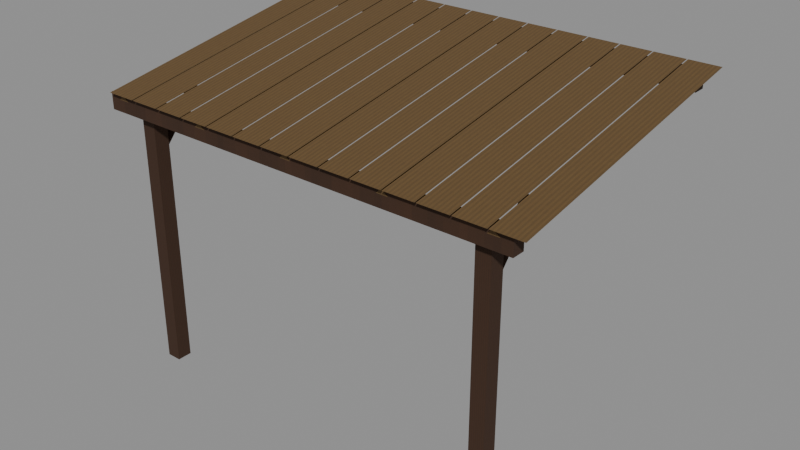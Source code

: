 # Source: level_camp_canopy.blend  (saved by Blender 5.0.118; exported with 4.5.12 LTS)
import bpy
from mathutils import Matrix  # noqa: F401  (used for matrix-valued properties, if any)

bpy.ops.wm.read_factory_settings(use_empty=True)
scene = bpy.context.scene
scene.name = 'Scene'

# ---- images (referenced by path relative to the original .blend; pixels are not part of the script)
import os
ASSET_DIR = os.environ.get("B2B_ASSET_DIR", "")  # directory of the original .blend (textures are referenced by path, not embedded)
HERE = os.path.dirname(os.path.abspath(__file__))  # packed textures are extracted next to this script under _unpacked/

def load_image(name, relpath, width, height, colorspace="sRGB"):
    """Load a texture the original file referenced (path relative to the .blend, or extracted next to this script)."""
    p = next((c for c in (os.path.join(HERE, relpath), os.path.join(ASSET_DIR, relpath)) if relpath and os.path.exists(c)), "")
    if p:
        img = bpy.data.images.load(p, check_existing=True)
        img.name = name
    else:  # same state as the original file: an image datablock whose file is absent (Cycles renders it pink)
        img = bpy.data.images.new(name, width, height)
        img.source = "FILE"
        img.filepath = "//" + (relpath or name)
    img.colorspace_settings.name = colorspace
    return img
img_original_oak_diffuse = load_image('Original oak diffuse', '_unpacked/Original_oak_diffuse.ce2c759f.png', 64, 64, 'sRGB')
img_original_pine_diffuse = load_image('Original pine diffuse', '_unpacked/Original_pine_diffuse.5ff00366.png', 64, 64, 'sRGB')

# ---- materials (node trees are filled in below, after node groups)
mat_rebuild_original_oak = bpy.data.materials.new('Rebuild Original oak')
mat_rebuild_original_pine = bpy.data.materials.new('Rebuild Original pine')

# ---- material node trees
mat_rebuild_original_oak.use_nodes = True; mat_rebuild_original_oak.node_tree.nodes.clear()
_N = mat_rebuild_original_oak.node_tree.nodes; _L = mat_rebuild_original_oak.node_tree.links
n0 = _N.new('ShaderNodeBsdfPrincipled'); n0.name = 'Principled BSDF'; n0.location = (-200, 100)
n0.inputs[2].default_value = 0.88
n1 = _N.new('ShaderNodeOutputMaterial'); n1.name = 'Material Output'; n1.location = (200, 100)
n2 = _N.new('ShaderNodeTexImage'); n2.name = 'Image Texture'; n2.location = (0, 0)
n2.image = img_original_oak_diffuse
n2.interpolation = 'Closest'
_L.new(n0.outputs[0], n1.inputs[0])
_L.new(n2.outputs[0], n0.inputs[0])
n1.is_active_output = True
mat_rebuild_original_pine.use_nodes = True; mat_rebuild_original_pine.node_tree.nodes.clear()
_N = mat_rebuild_original_pine.node_tree.nodes; _L = mat_rebuild_original_pine.node_tree.links
n0 = _N.new('ShaderNodeBsdfPrincipled'); n0.name = 'Principled BSDF'; n0.location = (-200, 100)
n0.inputs[2].default_value = 0.88
n1 = _N.new('ShaderNodeOutputMaterial'); n1.name = 'Material Output'; n1.location = (200, 100)
n2 = _N.new('ShaderNodeTexImage'); n2.name = 'Image Texture'; n2.location = (0, 0)
n2.image = img_original_pine_diffuse
n2.interpolation = 'Closest'
_L.new(n0.outputs[0], n1.inputs[0])
_L.new(n2.outputs[0], n0.inputs[0])
n1.is_active_output = True

# ---- meshes
me_cube = bpy.data.meshes.new('Cube')
me_cube.from_pydata([(-1.82, -1.17, 0.0), (-1.82, -1.17, 2.54), (-1.82, -1.03, 0.0), (-1.82, -1.03, 2.54), (-1.68, -1.17, 0.0), (-1.68, -1.17, 2.54), (-1.68, -1.03, 0.0), (-1.68, -1.03, 2.54), (-1.695, -1.1, 2.05), (-1.75, -1.058, 2.014), (-1.805, -1.1, 2.05), (-1.75, -1.142, 2.086), (-1.695, -0.65, 2.57), (-1.75, -0.6084, 2.534), (-1.805, -0.65, 2.57), (-1.75, -0.6916, 2.606), (1.68, -1.17, 0.0), (1.68, -1.17, 2.54), (1.68, -1.03, 0.0), (1.68, -1.03, 2.54), (1.82, -1.17, 0.0), (1.82, -1.17, 2.54), (1.82, -1.03, 0.0), (1.82, -1.03, 2.54), (1.805, -1.1, 2.05), (1.75, -1.058, 2.014), (1.695, -1.1, 2.05), (1.75, -1.142, 2.086), (1.805, -0.65, 2.57), (1.75, -0.6084, 2.534), (1.695, -0.65, 2.57), (1.75, -0.6916, 2.606), (-2.06, 1.16, 2.88), (-2.06, 1.16, 3.04), (-2.06, 1.28, 2.88), (-2.06, 1.28, 3.04), (2.06, 1.16, 2.88), (2.06, 1.16, 3.04), (2.06, 1.28, 2.88), (2.06, 1.28, 3.04), (-2.06, -1.28, 2.45), (-2.06, -1.28, 2.61), (-2.06, -1.16, 2.45), (-2.06, -1.16, 2.61), (2.06, -1.28, 2.45), (2.06, -1.28, 2.61), (2.06, -1.16, 2.45), (2.06, -1.16, 2.61), (-1.955, 1.25, 2.99), (-1.9, 1.259, 2.936), (-1.845, 1.25, 2.99), (-1.9, 1.241, 3.044), (-1.955, -1.28, 2.56), (-1.9, -1.271, 2.506), (-1.845, -1.28, 2.56), (-1.9, -1.289, 2.614), (-1.005, 1.25, 2.99), (-0.95, 1.259, 2.936), (-0.895, 1.25, 2.99), (-0.95, 1.241, 3.044), (-1.005, -1.28, 2.56), (-0.95, -1.271, 2.506), (-0.895, -1.28, 2.56), (-0.95, -1.289, 2.614), (-0.055, 1.25, 2.99), (0.0, 1.259, 2.936), (0.055, 1.25, 2.99), (0.0, 1.241, 3.044), (-0.055, -1.28, 2.56), (0.0, -1.271, 2.506), (0.055, -1.28, 2.56), (0.0, -1.289, 2.614), (0.895, 1.25, 2.99), (0.95, 1.259, 2.936), (1.005, 1.25, 2.99), (0.95, 1.241, 3.044), (0.895, -1.28, 2.56), (0.95, -1.271, 2.506), (1.005, -1.28, 2.56), (0.95, -1.289, 2.614), (1.845, 1.25, 2.99), (1.9, 1.259, 2.936), (1.955, 1.25, 2.99), (1.9, 1.241, 3.044), (1.845, -1.28, 2.56), (1.9, -1.271, 2.506), (1.955, -1.28, 2.56), (1.9, -1.289, 2.614), (-2.0, 1.3, 3.08), (-1.71, 1.3, 3.08), (-1.71, -1.34, 2.63), (-2.0, -1.34, 2.63), (-1.7, 1.3, 3.08), (-1.41, 1.3, 3.08), (-1.41, -1.34, 2.63), (-1.7, -1.34, 2.63), (-1.4, 1.3, 3.08), (-1.11, 1.3, 3.08), (-1.11, -1.34, 2.63), (-1.4, -1.34, 2.63), (-1.1, 1.3, 3.08), (-0.81, 1.3, 3.08), (-0.81, -1.34, 2.63), (-1.1, -1.34, 2.63), (-0.8, 1.3, 3.08), (-0.51, 1.3, 3.08), (-0.51, -1.34, 2.63), (-0.8, -1.34, 2.63), (-0.5, 1.3, 3.08), (-0.21, 1.3, 3.08), (-0.21, -1.34, 2.63), (-0.5, -1.34, 2.63), (-0.2, 1.3, 3.08), (0.09, 1.3, 3.08), (0.09, -1.34, 2.63), (-0.2, -1.34, 2.63), (0.1, 1.3, 3.08), (0.39, 1.3, 3.08), (0.39, -1.34, 2.63), (0.1, -1.34, 2.63), (0.4, 1.3, 3.08), (0.69, 1.3, 3.08), (0.69, -1.34, 2.63), (0.4, -1.34, 2.63), (0.7, 1.3, 3.08), (0.99, 1.3, 3.08), (0.99, -1.34, 2.63), (0.7, -1.34, 2.63), (1.0, 1.3, 3.08), (1.29, 1.3, 3.08), (1.29, -1.34, 2.63), (1.0, -1.34, 2.63), (1.3, 1.3, 3.08), (1.59, 1.3, 3.08), (1.59, -1.34, 2.63), (1.3, -1.34, 2.63), (1.6, 1.3, 3.08), (1.89, 1.3, 3.08), (1.89, -1.34, 2.63), (1.6, -1.34, 2.63), (1.9, 1.3, 3.08), (2.19, 1.3, 3.08), (2.19, -1.34, 2.63), (1.9, -1.34, 2.63)], [], [(0, 1, 3, 2), (2, 3, 7, 6), (6, 7, 5, 4), (4, 5, 1, 0), (2, 6, 4, 0), (7, 3, 1, 5), (11, 10, 9, 8), (12, 13, 14, 15), (8, 9, 13, 12), (9, 10, 14, 13), (10, 11, 15, 14), (11, 8, 12, 15), (16, 17, 19, 18), (18, 19, 23, 22), (22, 23, 21, 20), (20, 21, 17, 16), (18, 22, 20, 16), (23, 19, 17, 21), (27, 26, 25, 24), (28, 29, 30, 31), (24, 25, 29, 28), (25, 26, 30, 29), (26, 27, 31, 30), (27, 24, 28, 31), (32, 33, 35, 34), (34, 35, 39, 38), (38, 39, 37, 36), (36, 37, 33, 32), (34, 38, 36, 32), (39, 35, 33, 37), (40, 41, 43, 42), (42, 43, 47, 46), (46, 47, 45, 44), (44, 45, 41, 40), (42, 46, 44, 40), (47, 43, 41, 45), (51, 50, 49, 48), (52, 53, 54, 55), (48, 49, 53, 52), (49, 50, 54, 53), (50, 51, 55, 54), (51, 48, 52, 55), (59, 58, 57, 56), (60, 61, 62, 63), (56, 57, 61, 60), (57, 58, 62, 61), (58, 59, 63, 62), (59, 56, 60, 63), (67, 66, 65, 64), (68, 69, 70, 71), (64, 65, 69, 68), (65, 66, 70, 69), (66, 67, 71, 70), (67, 64, 68, 71), (75, 74, 73, 72), (76, 77, 78, 79), (72, 73, 77, 76), (73, 74, 78, 77), (74, 75, 79, 78), (75, 72, 76, 79), (83, 82, 81, 80), (84, 85, 86, 87), (80, 81, 85, 84), (81, 82, 86, 85), (82, 83, 87, 86), (83, 80, 84, 87), (88, 91, 90, 89), (92, 95, 94, 93), (96, 99, 98, 97), (100, 103, 102, 101), (104, 107, 106, 105), (108, 111, 110, 109), (112, 115, 114, 113), (116, 119, 118, 117), (120, 123, 122, 121), (124, 127, 126, 125), (128, 131, 130, 129), (132, 135, 134, 133), (136, 139, 138, 137), (140, 143, 142, 141)])
me_cube.polygons.foreach_set('material_index', [0, 0, 0, 0, 0, 0, 0, 0, 0, 0, 0, 0, 0, 0, 0, 0, 0, 0, 0, 0, 0, 0, 0, 0, 0, 0, 0, 0, 0, 0, 0, 0, 0, 0, 0, 0, 1, 1, 1, 1, 1, 1, 1, 1, 1, 1, 1, 1, 1, 1, 1, 1, 1, 1, 1, 1, 1, 1, 1, 1, 1, 1, 1, 1, 1, 1, 1, 1, 1, 1, 1, 1, 1, 1, 1, 1, 1, 1, 1, 1])
_uv = me_cube.uv_layers.new(name='UVMap')
_uv.uv.foreach_set('vector', [0.025, 0.025, 0.025, 0.975, 0.975, 0.975, 0.975, 0.025, 0.025, 0.025, 0.025, 0.975, 0.975, 0.975, 0.975, 0.025, 0.975, 0.025, 0.975, 0.975, 0.025, 0.975, 0.025, 0.025, 0.975, 0.025, 0.975, 0.975, 0.025, 0.975, 0.025, 0.025, 0.025, 0.975, 0.975, 0.975, 0.975, 0.025, 0.025, 0.025, 0.975, 0.975, 0.025, 0.975, 0.025, 0.025, 0.975, 0.025, 0.5, 0.025, 0.025, 0.0991, 0.5, 0.1732, 0.975, 0.0991, 0.975, 0.9009, 0.5, 0.975, 0.025, 0.9009, 0.5, 0.8268, 0.0991, 0.08276, 0.1732, 0.025, 0.975, 0.8595, 0.9009, 0.9172, 0.1732, 0.025, 0.0991, 0.08276, 0.9009, 0.9172, 0.975, 0.8595, 0.0991, 0.08276, 0.025, 0.1405, 0.8268, 0.975, 0.9009, 0.9172, 0.025, 0.1405, 0.0991, 0.08276, 0.9009, 0.9172, 0.8268, 0.975, 0.025, 0.025, 0.025, 0.975, 0.975, 0.975, 0.975, 0.025, 0.025, 0.025, 0.025, 0.975, 0.975, 0.975, 0.975, 0.025, 0.975, 0.025, 0.975, 0.975, 0.025, 0.975, 0.025, 0.025, 0.975, 0.025, 0.975, 0.975, 0.025, 0.975, 0.025, 0.025, 0.025, 0.975, 0.975, 0.975, 0.975, 0.025, 0.025, 0.025, 0.975, 0.975, 0.025, 0.975, 0.025, 0.025, 0.975, 0.025, 0.5, 0.025, 0.025, 0.0991, 0.5, 0.1732, 0.975, 0.0991, 0.975, 0.9009, 0.5, 0.975, 0.025, 0.9009, 0.5, 0.8268, 0.0991, 0.08276, 0.1732, 0.025, 0.975, 0.8595, 0.9009, 0.9172, 0.1732, 0.025, 0.0991, 0.08276, 0.9009, 0.9172, 0.975, 0.8595, 0.0991, 0.08276, 0.025, 0.1405, 0.8268, 0.975, 0.9009, 0.9172, 0.025, 0.1405, 0.0991, 0.08276, 0.9009, 0.9172, 0.8268, 0.975, 0.025, 0.025, 0.025, 0.975, 0.975, 0.975, 0.975, 0.025, 0.025, 0.025, 0.025, 0.975, 0.975, 0.975, 0.975, 0.025, 0.975, 0.025, 0.975, 0.975, 0.025, 0.975, 0.025, 0.025, 0.975, 0.025, 0.975, 0.975, 0.025, 0.975, 0.025, 0.025, 0.025, 0.975, 0.975, 0.975, 0.975, 0.025, 0.025, 0.025, 0.975, 0.975, 0.025, 0.975, 0.025, 0.025, 0.975, 0.025, 0.025, 0.025, 0.025, 0.975, 0.975, 0.975, 0.975, 0.025, 0.025, 0.025, 0.025, 0.975, 0.975, 0.975, 0.975, 0.025, 0.975, 0.025, 0.975, 0.975, 0.025, 0.975, 0.025, 0.025, 0.975, 0.025, 0.975, 0.975, 0.025, 0.975, 0.025, 0.025, 0.025, 0.975, 0.975, 0.975, 0.975, 0.025, 0.025, 0.025, 0.975, 0.975, 0.025, 0.975, 0.025, 0.025, 0.975, 0.025, 0.5, 0.975, 0.975, 0.8793, 0.5, 0.7837, 0.025, 0.8793, 0.025, 0.1207, 0.5, 0.025, 0.975, 0.1207, 0.5, 0.2163, 0.9716, 0.8793, 0.975, 0.7837, 0.03187, 0.025, 0.02844, 0.1207, 0.975, 0.7837, 0.9716, 0.8793, 0.02844, 0.1207, 0.03187, 0.025, 0.9716, 0.8793, 0.9681, 0.975, 0.025, 0.2163, 0.02844, 0.1207, 0.9681, 0.975, 0.9716, 0.8793, 0.02844, 0.1207, 0.025, 0.2163, 0.5, 0.975, 0.975, 0.8793, 0.5, 0.7837, 0.025, 0.8793, 0.025, 0.1207, 0.5, 0.025, 0.975, 0.1207, 0.5, 0.2163, 0.9716, 0.8793, 0.975, 0.7837, 0.03187, 0.025, 0.02844, 0.1207, 0.975, 0.7837, 0.9716, 0.8793, 0.02844, 0.1207, 0.03187, 0.025, 0.9716, 0.8793, 0.9681, 0.975, 0.025, 0.2163, 0.02844, 0.1207, 0.9681, 0.975, 0.9716, 0.8793, 0.02844, 0.1207, 0.025, 0.2163, 0.5, 0.975, 0.975, 0.8793, 0.5, 0.7837, 0.025, 0.8793, 0.025, 0.1207, 0.5, 0.025, 0.975, 0.1207, 0.5, 0.2163, 0.9716, 0.8793, 0.975, 0.7837, 0.03187, 0.025, 0.02844, 0.1207, 0.975, 0.7837, 0.9716, 0.8793, 0.02844, 0.1207, 0.03187, 0.025, 0.9716, 0.8793, 0.9681, 0.975, 0.025, 0.2163, 0.02844, 0.1207, 0.9681, 0.975, 0.9716, 0.8793, 0.02844, 0.1207, 0.025, 0.2163, 0.5, 0.975, 0.975, 0.8793, 0.5, 0.7837, 0.025, 0.8793, 0.025, 0.1207, 0.5, 0.025, 0.975, 0.1207, 0.5, 0.2163, 0.9716, 0.8793, 0.975, 0.7837, 0.03187, 0.025, 0.02844, 0.1207, 0.975, 0.7837, 0.9716, 0.8793, 0.02844, 0.1207, 0.03187, 0.025, 0.9716, 0.8793, 0.9681, 0.975, 0.025, 0.2163, 0.02844, 0.1207, 0.9681, 0.975, 0.9716, 0.8793, 0.02844, 0.1207, 0.025, 0.2163, 0.5, 0.975, 0.975, 0.8793, 0.5, 0.7837, 0.025, 0.8793, 0.025, 0.1207, 0.5, 0.025, 0.975, 0.1207, 0.5, 0.2163, 0.9716, 0.8793, 0.975, 0.7837, 0.03187, 0.025, 0.02844, 0.1207, 0.975, 0.7837, 0.9716, 0.8793, 0.02844, 0.1207, 0.03187, 0.025, 0.9716, 0.8793, 0.9681, 0.975, 0.025, 0.2163, 0.02844, 0.1207, 0.9681, 0.975, 0.9716, 0.8793, 0.02844, 0.1207, 0.025, 0.2163, 0.025, 0.975, 0.025, 0.025, 0.975, 0.025, 0.975, 0.975, 0.025, 0.975, 0.025, 0.025, 0.975, 0.025, 0.975, 0.975, 0.025, 0.975, 0.025, 0.025, 0.975, 0.025, 0.975, 0.975, 0.025, 0.975, 0.025, 0.025, 0.975, 0.025, 0.975, 0.975, 0.025, 0.975, 0.025, 0.025, 0.975, 0.025, 0.975, 0.975, 0.025, 0.975, 0.025, 0.025, 0.975, 0.025, 0.975, 0.975, 0.025, 0.975, 0.025, 0.025, 0.975, 0.025, 0.975, 0.975, 0.025, 0.975, 0.025, 0.025, 0.975, 0.025, 0.975, 0.975, 0.025, 0.975, 0.025, 0.025, 0.975, 0.025, 0.975, 0.975, 0.025, 0.975, 0.025, 0.025, 0.975, 0.025, 0.975, 0.975, 0.025, 0.975, 0.025, 0.025, 0.975, 0.025, 0.975, 0.975, 0.025, 0.975, 0.025, 0.025, 0.975, 0.025, 0.975, 0.975, 0.025, 0.975, 0.025, 0.025, 0.975, 0.025, 0.975, 0.975, 0.025, 0.975, 0.025, 0.025, 0.975, 0.025, 0.975, 0.975])
me_cube.materials.append(mat_rebuild_original_oak)
me_cube.materials.append(mat_rebuild_original_pine)
me_cube.update()

# ---- objects
ob_level_camp_canopy = bpy.data.objects.new('level_camp_canopy', me_cube)

# ---- transforms, parenting, visibility, modifiers, constraints
ob_level_camp_canopy.location = (0.0, 0.0, 0.0)
_vg = ob_level_camp_canopy.vertex_groups.new(name='Front load bearing post')
_vg = ob_level_camp_canopy.vertex_groups.new(name='Diagonal knee brace')
_vg = ob_level_camp_canopy.vertex_groups.new(name='Front load bearing post.001')
_vg = ob_level_camp_canopy.vertex_groups.new(name='Diagonal knee brace.001')
_vg = ob_level_camp_canopy.vertex_groups.new(name='Continuous supported beam')
_vg = ob_level_camp_canopy.vertex_groups.new(name='Continuous supported beam.001')
_vg = ob_level_camp_canopy.vertex_groups.new(name='Roof rafter')
_vg = ob_level_camp_canopy.vertex_groups.new(name='Roof rafter.001')
_vg = ob_level_camp_canopy.vertex_groups.new(name='Roof rafter.002')
_vg = ob_level_camp_canopy.vertex_groups.new(name='Roof rafter.003')
_vg = ob_level_camp_canopy.vertex_groups.new(name='Roof rafter.004')
_vg = ob_level_camp_canopy.vertex_groups.new(name='Overlapping canopy board')
_vg = ob_level_camp_canopy.vertex_groups.new(name='Overlapping canopy board.001')
_vg = ob_level_camp_canopy.vertex_groups.new(name='Overlapping canopy board.002')
_vg = ob_level_camp_canopy.vertex_groups.new(name='Overlapping canopy board.003')
_vg = ob_level_camp_canopy.vertex_groups.new(name='Overlapping canopy board.004')
_vg = ob_level_camp_canopy.vertex_groups.new(name='Overlapping canopy board.005')
_vg = ob_level_camp_canopy.vertex_groups.new(name='Overlapping canopy board.006')
_vg = ob_level_camp_canopy.vertex_groups.new(name='Overlapping canopy board.007')
_vg = ob_level_camp_canopy.vertex_groups.new(name='Overlapping canopy board.008')
_vg = ob_level_camp_canopy.vertex_groups.new(name='Overlapping canopy board.009')
_vg = ob_level_camp_canopy.vertex_groups.new(name='Overlapping canopy board.010')
_vg = ob_level_camp_canopy.vertex_groups.new(name='Overlapping canopy board.011')
_vg = ob_level_camp_canopy.vertex_groups.new(name='Overlapping canopy board.012')
_vg = ob_level_camp_canopy.vertex_groups.new(name='Overlapping canopy board.013')

# ---- collection membership
scene.collection.objects.link(ob_level_camp_canopy)

# ---- scene / render settings (as saved in the file)
scene.frame_start = 1; scene.frame_end = 250; scene.frame_set(1)
scene.render.engine = 'BLENDER_EEVEE_NEXT'
scene.render.bake_bias = 0.0
scene.render.bake_samples = 0
scene.cycles.sampling_pattern = 'TABULATED_SOBOL'
scene.eevee.use_volume_custom_range = False
bpy.context.view_layer.update()

# ---- added for rendering (the .blend has no active camera and no usable light): camera, sun + grey world if the file has none
cam_auto = bpy.data.cameras.new('AutoCamera')
cam_auto.lens = 50.0
cam_auto.sensor_width = 36.0
cam_auto.clip_end = 1000.0
ob_auto_camera = bpy.data.objects.new('AutoCamera', cam_auto)
scene.collection.objects.link(ob_auto_camera)
ob_auto_camera.location = (5.50092, -6.54311, 5.88874)
ob_auto_camera.rotation_euler = (1.09748, -7.21219e-08, 0.694738)
scene.camera = ob_auto_camera
light_auto_sun = bpy.data.lights.new('AutoSun', 'SUN')
light_auto_sun.energy = 3.0
light_auto_sun.angle = 0.0523599
ob_auto_sun = bpy.data.objects.new('AutoSun', light_auto_sun)
scene.collection.objects.link(ob_auto_sun)
ob_auto_sun.rotation_euler = (0.872665, 0.174533, 0.523599)
if scene.world is None:
    world_auto = bpy.data.worlds.new('AutoWorld')
    world_auto.color = (0.3, 0.3, 0.3)
    scene.world = world_auto
bpy.context.view_layer.update()
